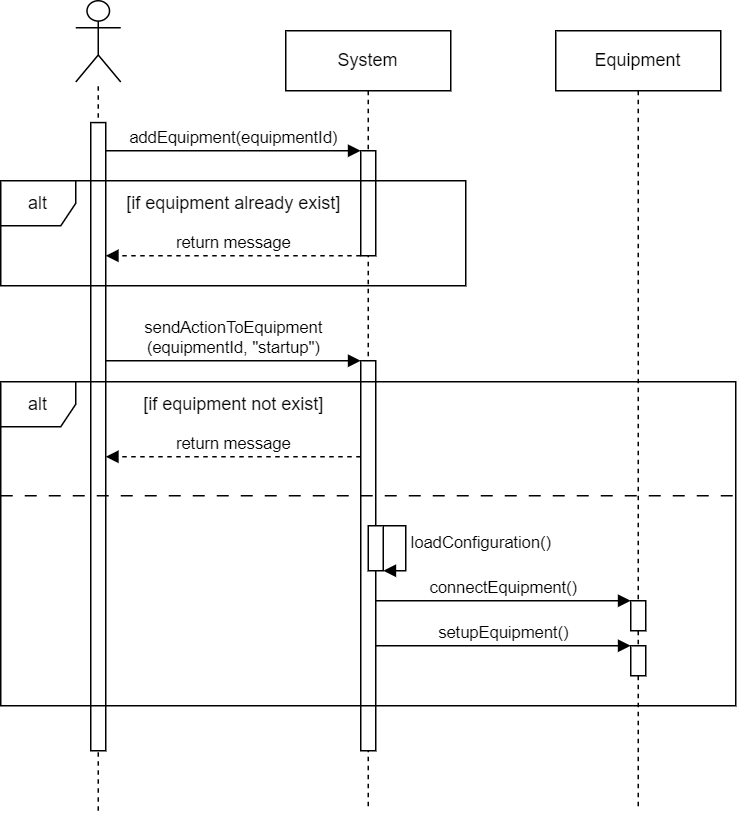

The diagram above was exported from draw.io. Its source (the exported page's mxGraphModel, read from the mxfile embedded in the PNG):
<mxGraphModel dx="1434" dy="844" grid="1" gridSize="10" guides="1" tooltips="1" connect="1" arrows="1" fold="1" page="1" pageScale="1" pageWidth="1169" pageHeight="827" math="0" shadow="0">
  <root>
    <mxCell id="0" />
    <mxCell id="1" parent="0" />
    <mxCell id="v2xYKfJ7gYYdZ1pvrBDt-3" value="System" style="shape=umlLifeline;perimeter=lifelinePerimeter;whiteSpace=wrap;html=1;container=1;dropTarget=0;collapsible=0;recursiveResize=0;outlineConnect=0;portConstraint=eastwest;newEdgeStyle={&quot;edgeStyle&quot;:&quot;elbowEdgeStyle&quot;,&quot;elbow&quot;:&quot;vertical&quot;,&quot;curved&quot;:0,&quot;rounded&quot;:0};" parent="1" vertex="1">
      <mxGeometry x="510" y="120" width="110" height="520" as="geometry" />
    </mxCell>
    <mxCell id="OlnHRlsWasr_1V2to4AO-17" value="" style="html=1;points=[[0,0,0,0,5],[0,1,0,0,-5],[1,0,0,0,5],[1,1,0,0,-5]];perimeter=orthogonalPerimeter;outlineConnect=0;targetShapes=umlLifeline;portConstraint=eastwest;newEdgeStyle={&quot;curved&quot;:0,&quot;rounded&quot;:0};" parent="v2xYKfJ7gYYdZ1pvrBDt-3" vertex="1">
      <mxGeometry x="50" y="80" width="10" height="70" as="geometry" />
    </mxCell>
    <mxCell id="OlnHRlsWasr_1V2to4AO-18" value="" style="html=1;points=[[0,0,0,0,5],[0,1,0,0,-5],[1,0,0,0,5],[1,1,0,0,-5]];perimeter=orthogonalPerimeter;outlineConnect=0;targetShapes=umlLifeline;portConstraint=eastwest;newEdgeStyle={&quot;curved&quot;:0,&quot;rounded&quot;:0};" parent="v2xYKfJ7gYYdZ1pvrBDt-3" vertex="1">
      <mxGeometry x="50" y="220" width="10" height="260" as="geometry" />
    </mxCell>
    <mxCell id="OlnHRlsWasr_1V2to4AO-19" value="sendActionToEquipment&lt;div&gt;(equipmentId, &quot;startup&quot;)&lt;/div&gt;" style="html=1;verticalAlign=bottom;labelBackgroundColor=none;endArrow=block;endFill=1;rounded=0;" parent="v2xYKfJ7gYYdZ1pvrBDt-3" edge="1">
      <mxGeometry x="-0.0026" width="160" relative="1" as="geometry">
        <mxPoint x="-120" y="220" as="sourcePoint" />
        <mxPoint x="50" y="220" as="targetPoint" />
        <mxPoint as="offset" />
      </mxGeometry>
    </mxCell>
    <mxCell id="v2xYKfJ7gYYdZ1pvrBDt-18" value="Equipment" style="shape=umlLifeline;perimeter=lifelinePerimeter;whiteSpace=wrap;html=1;container=1;dropTarget=0;collapsible=0;recursiveResize=0;outlineConnect=0;portConstraint=eastwest;newEdgeStyle={&quot;edgeStyle&quot;:&quot;elbowEdgeStyle&quot;,&quot;elbow&quot;:&quot;vertical&quot;,&quot;curved&quot;:0,&quot;rounded&quot;:0};" parent="1" vertex="1">
      <mxGeometry x="690" y="120" width="110" height="520" as="geometry" />
    </mxCell>
    <mxCell id="OlnHRlsWasr_1V2to4AO-22" value="" style="html=1;points=[[0,0,0,0,5],[0,1,0,0,-5],[1,0,0,0,5],[1,1,0,0,-5]];perimeter=orthogonalPerimeter;outlineConnect=0;targetShapes=umlLifeline;portConstraint=eastwest;newEdgeStyle={&quot;curved&quot;:0,&quot;rounded&quot;:0};" parent="v2xYKfJ7gYYdZ1pvrBDt-18" vertex="1">
      <mxGeometry x="-125" y="330" width="10" height="30" as="geometry" />
    </mxCell>
    <mxCell id="OlnHRlsWasr_1V2to4AO-21" value="loadConfiguration()" style="html=1;verticalAlign=bottom;labelBackgroundColor=none;endArrow=block;endFill=1;rounded=0;elbow=horizontal;" parent="v2xYKfJ7gYYdZ1pvrBDt-18" source="OlnHRlsWasr_1V2to4AO-22" target="OlnHRlsWasr_1V2to4AO-22" edge="1">
      <mxGeometry x="0.1667" y="50" width="160" relative="1" as="geometry">
        <mxPoint x="-100" y="330" as="sourcePoint" />
        <mxPoint x="70" y="330" as="targetPoint" />
        <mxPoint as="offset" />
        <Array as="points">
          <mxPoint x="-100" y="330" />
        </Array>
      </mxGeometry>
    </mxCell>
    <mxCell id="OlnHRlsWasr_1V2to4AO-20" value="" style="html=1;points=[[0,0,0,0,5],[0,1,0,0,-5],[1,0,0,0,5],[1,1,0,0,-5]];perimeter=orthogonalPerimeter;outlineConnect=0;targetShapes=umlLifeline;portConstraint=eastwest;newEdgeStyle={&quot;curved&quot;:0,&quot;rounded&quot;:0};" parent="v2xYKfJ7gYYdZ1pvrBDt-18" vertex="1">
      <mxGeometry x="50" y="380" width="10" height="20" as="geometry" />
    </mxCell>
    <mxCell id="OlnHRlsWasr_1V2to4AO-25" value="connectEquipment()" style="html=1;verticalAlign=bottom;labelBackgroundColor=none;endArrow=block;endFill=1;rounded=0;" parent="v2xYKfJ7gYYdZ1pvrBDt-18" edge="1">
      <mxGeometry x="-0.0026" width="160" relative="1" as="geometry">
        <mxPoint x="-120" y="380" as="sourcePoint" />
        <mxPoint x="50" y="380" as="targetPoint" />
        <mxPoint as="offset" />
      </mxGeometry>
    </mxCell>
    <mxCell id="OlnHRlsWasr_1V2to4AO-27" value="" style="html=1;points=[[0,0,0,0,5],[0,1,0,0,-5],[1,0,0,0,5],[1,1,0,0,-5]];perimeter=orthogonalPerimeter;outlineConnect=0;targetShapes=umlLifeline;portConstraint=eastwest;newEdgeStyle={&quot;curved&quot;:0,&quot;rounded&quot;:0};" parent="v2xYKfJ7gYYdZ1pvrBDt-18" vertex="1">
      <mxGeometry x="50" y="410" width="10" height="20" as="geometry" />
    </mxCell>
    <mxCell id="OlnHRlsWasr_1V2to4AO-28" value="setupEquipment()" style="html=1;verticalAlign=bottom;labelBackgroundColor=none;endArrow=block;endFill=1;rounded=0;" parent="v2xYKfJ7gYYdZ1pvrBDt-18" edge="1">
      <mxGeometry x="-0.0026" width="160" relative="1" as="geometry">
        <mxPoint x="-120" y="410" as="sourcePoint" />
        <mxPoint x="50" y="410" as="targetPoint" />
        <mxPoint as="offset" />
        <Array as="points">
          <mxPoint x="20" y="410" />
        </Array>
      </mxGeometry>
    </mxCell>
    <mxCell id="OlnHRlsWasr_1V2to4AO-8" value="addEquipment(equipmentId)" style="html=1;verticalAlign=bottom;labelBackgroundColor=none;endArrow=block;endFill=1;rounded=0;" parent="1" edge="1">
      <mxGeometry x="-0.0026" width="160" relative="1" as="geometry">
        <mxPoint x="390" y="200" as="sourcePoint" />
        <mxPoint x="560" y="200" as="targetPoint" />
        <mxPoint as="offset" />
      </mxGeometry>
    </mxCell>
    <mxCell id="OlnHRlsWasr_1V2to4AO-10" value="" style="group" parent="1" vertex="1" connectable="0">
      <mxGeometry x="370" y="100" width="30" height="530" as="geometry" />
    </mxCell>
    <mxCell id="OlnHRlsWasr_1V2to4AO-1" value="" style="shape=umlActor;verticalLabelPosition=bottom;verticalAlign=top;html=1;outlineConnect=0;" parent="OlnHRlsWasr_1V2to4AO-10" vertex="1">
      <mxGeometry width="30" height="54.146341463414636" as="geometry" />
    </mxCell>
    <mxCell id="OlnHRlsWasr_1V2to4AO-5" value="" style="endArrow=none;dashed=1;html=1;strokeWidth=1;rounded=0;" parent="OlnHRlsWasr_1V2to4AO-10" target="OlnHRlsWasr_1V2to4AO-1" edge="1">
      <mxGeometry width="50" height="50" relative="1" as="geometry">
        <mxPoint x="15" y="540" as="sourcePoint" />
        <mxPoint x="14.579999999999984" y="81.21951219512195" as="targetPoint" />
      </mxGeometry>
    </mxCell>
    <mxCell id="OlnHRlsWasr_1V2to4AO-15" value="" style="html=1;points=[[0,0,0,0,5],[0,1,0,0,-5],[1,0,0,0,5],[1,1,0,0,-5]];perimeter=orthogonalPerimeter;outlineConnect=0;targetShapes=umlLifeline;portConstraint=eastwest;newEdgeStyle={&quot;curved&quot;:0,&quot;rounded&quot;:0};" parent="OlnHRlsWasr_1V2to4AO-10" vertex="1">
      <mxGeometry x="10" y="81.22" width="10" height="418.78" as="geometry" />
    </mxCell>
    <mxCell id="OlnHRlsWasr_1V2to4AO-11" value="alt" style="shape=umlFrame;whiteSpace=wrap;html=1;pointerEvents=0;recursiveResize=0;container=1;collapsible=0;width=50;" parent="1" vertex="1">
      <mxGeometry x="320" y="220" width="310" height="70" as="geometry" />
    </mxCell>
    <mxCell id="OlnHRlsWasr_1V2to4AO-13" value="[if equipment already exist]" style="text;html=1;align=center;verticalAlign=middle;resizable=0;points=[];autosize=1;strokeColor=none;fillColor=none;" parent="OlnHRlsWasr_1V2to4AO-11" vertex="1">
      <mxGeometry x="70" width="170" height="30" as="geometry" />
    </mxCell>
    <mxCell id="OlnHRlsWasr_1V2to4AO-16" value="return message" style="html=1;verticalAlign=bottom;labelBackgroundColor=none;endArrow=block;endFill=1;rounded=0;dashed=1;" parent="OlnHRlsWasr_1V2to4AO-11" edge="1">
      <mxGeometry x="-0.0026" width="160" relative="1" as="geometry">
        <mxPoint x="240" y="50" as="sourcePoint" />
        <mxPoint x="70" y="50" as="targetPoint" />
        <mxPoint as="offset" />
      </mxGeometry>
    </mxCell>
    <mxCell id="ux1NycOvTTPMhyKDWqfU-1" value="alt" style="shape=umlFrame;whiteSpace=wrap;html=1;pointerEvents=0;recursiveResize=0;container=1;collapsible=0;width=50;" parent="1" vertex="1">
      <mxGeometry x="320" y="354" width="490" height="216" as="geometry" />
    </mxCell>
    <mxCell id="ux1NycOvTTPMhyKDWqfU-2" value="[if equipment not exist]" style="text;html=1;align=center;verticalAlign=middle;resizable=0;points=[];autosize=1;strokeColor=none;fillColor=none;" parent="ux1NycOvTTPMhyKDWqfU-1" vertex="1">
      <mxGeometry x="85" width="140" height="30" as="geometry" />
    </mxCell>
    <mxCell id="ux1NycOvTTPMhyKDWqfU-3" value="return message" style="html=1;verticalAlign=bottom;labelBackgroundColor=none;endArrow=block;endFill=1;rounded=0;dashed=1;" parent="ux1NycOvTTPMhyKDWqfU-1" edge="1">
      <mxGeometry x="-0.0026" width="160" relative="1" as="geometry">
        <mxPoint x="240" y="50" as="sourcePoint" />
        <mxPoint x="70" y="50" as="targetPoint" />
        <mxPoint as="offset" />
      </mxGeometry>
    </mxCell>
    <mxCell id="ux1NycOvTTPMhyKDWqfU-4" value="" style="endArrow=none;dashed=1;html=1;strokeWidth=1;rounded=0;dashPattern=8 8;entryX=1;entryY=0.398;entryDx=0;entryDy=0;entryPerimeter=0;spacing=2;startSize=6;sourcePerimeterSpacing=0;targetPerimeterSpacing=0;" parent="ux1NycOvTTPMhyKDWqfU-1" edge="1">
      <mxGeometry width="50" height="50" relative="1" as="geometry">
        <mxPoint y="76.03" as="sourcePoint" />
        <mxPoint x="490" y="75.99799999999996" as="targetPoint" />
      </mxGeometry>
    </mxCell>
  </root>
</mxGraphModel>